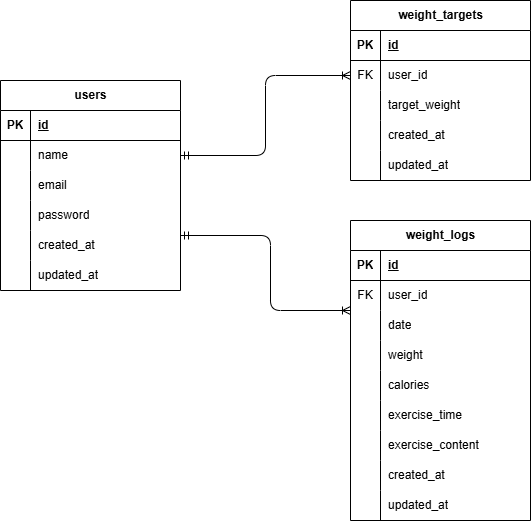

The diagram above was exported from draw.io. Its source (the exported page's mxGraphModel, read from the mxfile embedded in the PNG):
<mxGraphModel dx="796" dy="296" grid="1" gridSize="10" guides="1" tooltips="1" connect="1" arrows="1" fold="1" page="1" pageScale="1" pageWidth="827" pageHeight="1169" math="0" shadow="0">
  <root>
    <mxCell id="0" />
    <mxCell id="1" parent="0" />
    <mxCell id="2" value="users" style="shape=table;startSize=30;container=1;collapsible=1;childLayout=tableLayout;fixedRows=1;rowLines=0;fontStyle=1;align=center;resizeLast=1;html=1;" vertex="1" parent="1">
      <mxGeometry x="90" y="100" width="180" height="210" as="geometry" />
    </mxCell>
    <mxCell id="3" value="" style="shape=tableRow;horizontal=0;startSize=0;swimlaneHead=0;swimlaneBody=0;fillColor=none;collapsible=0;dropTarget=0;points=[[0,0.5],[1,0.5]];portConstraint=eastwest;top=0;left=0;right=0;bottom=1;" vertex="1" parent="2">
      <mxGeometry y="30" width="180" height="30" as="geometry" />
    </mxCell>
    <mxCell id="4" value="PK" style="shape=partialRectangle;connectable=0;fillColor=none;top=0;left=0;bottom=0;right=0;fontStyle=1;overflow=hidden;whiteSpace=wrap;html=1;" vertex="1" parent="3">
      <mxGeometry width="30" height="30" as="geometry">
        <mxRectangle width="30" height="30" as="alternateBounds" />
      </mxGeometry>
    </mxCell>
    <mxCell id="5" value="id" style="shape=partialRectangle;connectable=0;fillColor=none;top=0;left=0;bottom=0;right=0;align=left;spacingLeft=6;fontStyle=5;overflow=hidden;whiteSpace=wrap;html=1;" vertex="1" parent="3">
      <mxGeometry x="30" width="150" height="30" as="geometry">
        <mxRectangle width="150" height="30" as="alternateBounds" />
      </mxGeometry>
    </mxCell>
    <mxCell id="6" value="" style="shape=tableRow;horizontal=0;startSize=0;swimlaneHead=0;swimlaneBody=0;fillColor=none;collapsible=0;dropTarget=0;points=[[0,0.5],[1,0.5]];portConstraint=eastwest;top=0;left=0;right=0;bottom=0;" vertex="1" parent="2">
      <mxGeometry y="60" width="180" height="30" as="geometry" />
    </mxCell>
    <mxCell id="7" value="" style="shape=partialRectangle;connectable=0;fillColor=none;top=0;left=0;bottom=0;right=0;editable=1;overflow=hidden;whiteSpace=wrap;html=1;" vertex="1" parent="6">
      <mxGeometry width="30" height="30" as="geometry">
        <mxRectangle width="30" height="30" as="alternateBounds" />
      </mxGeometry>
    </mxCell>
    <mxCell id="8" value="name" style="shape=partialRectangle;connectable=0;fillColor=none;top=0;left=0;bottom=0;right=0;align=left;spacingLeft=6;overflow=hidden;whiteSpace=wrap;html=1;" vertex="1" parent="6">
      <mxGeometry x="30" width="150" height="30" as="geometry">
        <mxRectangle width="150" height="30" as="alternateBounds" />
      </mxGeometry>
    </mxCell>
    <mxCell id="9" value="" style="shape=tableRow;horizontal=0;startSize=0;swimlaneHead=0;swimlaneBody=0;fillColor=none;collapsible=0;dropTarget=0;points=[[0,0.5],[1,0.5]];portConstraint=eastwest;top=0;left=0;right=0;bottom=0;" vertex="1" parent="2">
      <mxGeometry y="90" width="180" height="30" as="geometry" />
    </mxCell>
    <mxCell id="10" value="" style="shape=partialRectangle;connectable=0;fillColor=none;top=0;left=0;bottom=0;right=0;editable=1;overflow=hidden;whiteSpace=wrap;html=1;" vertex="1" parent="9">
      <mxGeometry width="30" height="30" as="geometry">
        <mxRectangle width="30" height="30" as="alternateBounds" />
      </mxGeometry>
    </mxCell>
    <mxCell id="11" value="email" style="shape=partialRectangle;connectable=0;fillColor=none;top=0;left=0;bottom=0;right=0;align=left;spacingLeft=6;overflow=hidden;whiteSpace=wrap;html=1;" vertex="1" parent="9">
      <mxGeometry x="30" width="150" height="30" as="geometry">
        <mxRectangle width="150" height="30" as="alternateBounds" />
      </mxGeometry>
    </mxCell>
    <mxCell id="12" value="" style="shape=tableRow;horizontal=0;startSize=0;swimlaneHead=0;swimlaneBody=0;fillColor=none;collapsible=0;dropTarget=0;points=[[0,0.5],[1,0.5]];portConstraint=eastwest;top=0;left=0;right=0;bottom=0;" vertex="1" parent="2">
      <mxGeometry y="120" width="180" height="30" as="geometry" />
    </mxCell>
    <mxCell id="13" value="" style="shape=partialRectangle;connectable=0;fillColor=none;top=0;left=0;bottom=0;right=0;editable=1;overflow=hidden;whiteSpace=wrap;html=1;" vertex="1" parent="12">
      <mxGeometry width="30" height="30" as="geometry">
        <mxRectangle width="30" height="30" as="alternateBounds" />
      </mxGeometry>
    </mxCell>
    <mxCell id="14" value="password" style="shape=partialRectangle;connectable=0;fillColor=none;top=0;left=0;bottom=0;right=0;align=left;spacingLeft=6;overflow=hidden;whiteSpace=wrap;html=1;" vertex="1" parent="12">
      <mxGeometry x="30" width="150" height="30" as="geometry">
        <mxRectangle width="150" height="30" as="alternateBounds" />
      </mxGeometry>
    </mxCell>
    <mxCell id="41" style="shape=tableRow;horizontal=0;startSize=0;swimlaneHead=0;swimlaneBody=0;fillColor=none;collapsible=0;dropTarget=0;points=[[0,0.5],[1,0.5]];portConstraint=eastwest;top=0;left=0;right=0;bottom=0;" vertex="1" parent="2">
      <mxGeometry y="150" width="180" height="30" as="geometry" />
    </mxCell>
    <mxCell id="42" style="shape=partialRectangle;connectable=0;fillColor=none;top=0;left=0;bottom=0;right=0;editable=1;overflow=hidden;whiteSpace=wrap;html=1;" vertex="1" parent="41">
      <mxGeometry width="30" height="30" as="geometry">
        <mxRectangle width="30" height="30" as="alternateBounds" />
      </mxGeometry>
    </mxCell>
    <mxCell id="43" value="created_at" style="shape=partialRectangle;connectable=0;fillColor=none;top=0;left=0;bottom=0;right=0;align=left;spacingLeft=6;overflow=hidden;whiteSpace=wrap;html=1;" vertex="1" parent="41">
      <mxGeometry x="30" width="150" height="30" as="geometry">
        <mxRectangle width="150" height="30" as="alternateBounds" />
      </mxGeometry>
    </mxCell>
    <mxCell id="44" style="shape=tableRow;horizontal=0;startSize=0;swimlaneHead=0;swimlaneBody=0;fillColor=none;collapsible=0;dropTarget=0;points=[[0,0.5],[1,0.5]];portConstraint=eastwest;top=0;left=0;right=0;bottom=0;" vertex="1" parent="2">
      <mxGeometry y="180" width="180" height="30" as="geometry" />
    </mxCell>
    <mxCell id="45" style="shape=partialRectangle;connectable=0;fillColor=none;top=0;left=0;bottom=0;right=0;editable=1;overflow=hidden;whiteSpace=wrap;html=1;" vertex="1" parent="44">
      <mxGeometry width="30" height="30" as="geometry">
        <mxRectangle width="30" height="30" as="alternateBounds" />
      </mxGeometry>
    </mxCell>
    <mxCell id="46" value="updated_at" style="shape=partialRectangle;connectable=0;fillColor=none;top=0;left=0;bottom=0;right=0;align=left;spacingLeft=6;overflow=hidden;whiteSpace=wrap;html=1;" vertex="1" parent="44">
      <mxGeometry x="30" width="150" height="30" as="geometry">
        <mxRectangle width="150" height="30" as="alternateBounds" />
      </mxGeometry>
    </mxCell>
    <mxCell id="15" value="weight_targets" style="shape=table;startSize=30;container=1;collapsible=1;childLayout=tableLayout;fixedRows=1;rowLines=0;fontStyle=1;align=center;resizeLast=1;html=1;" vertex="1" parent="1">
      <mxGeometry x="440" y="20" width="180" height="180" as="geometry" />
    </mxCell>
    <mxCell id="16" value="" style="shape=tableRow;horizontal=0;startSize=0;swimlaneHead=0;swimlaneBody=0;fillColor=none;collapsible=0;dropTarget=0;points=[[0,0.5],[1,0.5]];portConstraint=eastwest;top=0;left=0;right=0;bottom=1;" vertex="1" parent="15">
      <mxGeometry y="30" width="180" height="30" as="geometry" />
    </mxCell>
    <mxCell id="17" value="PK" style="shape=partialRectangle;connectable=0;fillColor=none;top=0;left=0;bottom=0;right=0;fontStyle=1;overflow=hidden;whiteSpace=wrap;html=1;" vertex="1" parent="16">
      <mxGeometry width="30" height="30" as="geometry">
        <mxRectangle width="30" height="30" as="alternateBounds" />
      </mxGeometry>
    </mxCell>
    <mxCell id="18" value="id" style="shape=partialRectangle;connectable=0;fillColor=none;top=0;left=0;bottom=0;right=0;align=left;spacingLeft=6;fontStyle=5;overflow=hidden;whiteSpace=wrap;html=1;" vertex="1" parent="16">
      <mxGeometry x="30" width="150" height="30" as="geometry">
        <mxRectangle width="150" height="30" as="alternateBounds" />
      </mxGeometry>
    </mxCell>
    <mxCell id="19" value="" style="shape=tableRow;horizontal=0;startSize=0;swimlaneHead=0;swimlaneBody=0;fillColor=none;collapsible=0;dropTarget=0;points=[[0,0.5],[1,0.5]];portConstraint=eastwest;top=0;left=0;right=0;bottom=0;" vertex="1" parent="15">
      <mxGeometry y="60" width="180" height="30" as="geometry" />
    </mxCell>
    <mxCell id="20" value="FK" style="shape=partialRectangle;connectable=0;fillColor=none;top=0;left=0;bottom=0;right=0;editable=1;overflow=hidden;whiteSpace=wrap;html=1;" vertex="1" parent="19">
      <mxGeometry width="30" height="30" as="geometry">
        <mxRectangle width="30" height="30" as="alternateBounds" />
      </mxGeometry>
    </mxCell>
    <mxCell id="21" value="user_id" style="shape=partialRectangle;connectable=0;fillColor=none;top=0;left=0;bottom=0;right=0;align=left;spacingLeft=6;overflow=hidden;whiteSpace=wrap;html=1;" vertex="1" parent="19">
      <mxGeometry x="30" width="150" height="30" as="geometry">
        <mxRectangle width="150" height="30" as="alternateBounds" />
      </mxGeometry>
    </mxCell>
    <mxCell id="22" value="" style="shape=tableRow;horizontal=0;startSize=0;swimlaneHead=0;swimlaneBody=0;fillColor=none;collapsible=0;dropTarget=0;points=[[0,0.5],[1,0.5]];portConstraint=eastwest;top=0;left=0;right=0;bottom=0;" vertex="1" parent="15">
      <mxGeometry y="90" width="180" height="30" as="geometry" />
    </mxCell>
    <mxCell id="23" value="" style="shape=partialRectangle;connectable=0;fillColor=none;top=0;left=0;bottom=0;right=0;editable=1;overflow=hidden;whiteSpace=wrap;html=1;" vertex="1" parent="22">
      <mxGeometry width="30" height="30" as="geometry">
        <mxRectangle width="30" height="30" as="alternateBounds" />
      </mxGeometry>
    </mxCell>
    <mxCell id="24" value="target_weight" style="shape=partialRectangle;connectable=0;fillColor=none;top=0;left=0;bottom=0;right=0;align=left;spacingLeft=6;overflow=hidden;whiteSpace=wrap;html=1;" vertex="1" parent="22">
      <mxGeometry x="30" width="150" height="30" as="geometry">
        <mxRectangle width="150" height="30" as="alternateBounds" />
      </mxGeometry>
    </mxCell>
    <mxCell id="25" value="" style="shape=tableRow;horizontal=0;startSize=0;swimlaneHead=0;swimlaneBody=0;fillColor=none;collapsible=0;dropTarget=0;points=[[0,0.5],[1,0.5]];portConstraint=eastwest;top=0;left=0;right=0;bottom=0;" vertex="1" parent="15">
      <mxGeometry y="120" width="180" height="30" as="geometry" />
    </mxCell>
    <mxCell id="26" value="" style="shape=partialRectangle;connectable=0;fillColor=none;top=0;left=0;bottom=0;right=0;editable=1;overflow=hidden;whiteSpace=wrap;html=1;" vertex="1" parent="25">
      <mxGeometry width="30" height="30" as="geometry">
        <mxRectangle width="30" height="30" as="alternateBounds" />
      </mxGeometry>
    </mxCell>
    <mxCell id="27" value="created_at" style="shape=partialRectangle;connectable=0;fillColor=none;top=0;left=0;bottom=0;right=0;align=left;spacingLeft=6;overflow=hidden;whiteSpace=wrap;html=1;" vertex="1" parent="25">
      <mxGeometry x="30" width="150" height="30" as="geometry">
        <mxRectangle width="150" height="30" as="alternateBounds" />
      </mxGeometry>
    </mxCell>
    <mxCell id="47" style="shape=tableRow;horizontal=0;startSize=0;swimlaneHead=0;swimlaneBody=0;fillColor=none;collapsible=0;dropTarget=0;points=[[0,0.5],[1,0.5]];portConstraint=eastwest;top=0;left=0;right=0;bottom=0;" vertex="1" parent="15">
      <mxGeometry y="150" width="180" height="30" as="geometry" />
    </mxCell>
    <mxCell id="48" style="shape=partialRectangle;connectable=0;fillColor=none;top=0;left=0;bottom=0;right=0;editable=1;overflow=hidden;whiteSpace=wrap;html=1;" vertex="1" parent="47">
      <mxGeometry width="30" height="30" as="geometry">
        <mxRectangle width="30" height="30" as="alternateBounds" />
      </mxGeometry>
    </mxCell>
    <mxCell id="49" value="updated_at" style="shape=partialRectangle;connectable=0;fillColor=none;top=0;left=0;bottom=0;right=0;align=left;spacingLeft=6;overflow=hidden;whiteSpace=wrap;html=1;" vertex="1" parent="47">
      <mxGeometry x="30" width="150" height="30" as="geometry">
        <mxRectangle width="150" height="30" as="alternateBounds" />
      </mxGeometry>
    </mxCell>
    <mxCell id="28" value="weight_logs" style="shape=table;startSize=30;container=1;collapsible=1;childLayout=tableLayout;fixedRows=1;rowLines=0;fontStyle=1;align=center;resizeLast=1;html=1;" vertex="1" parent="1">
      <mxGeometry x="440" y="240" width="180" height="300" as="geometry" />
    </mxCell>
    <mxCell id="29" value="" style="shape=tableRow;horizontal=0;startSize=0;swimlaneHead=0;swimlaneBody=0;fillColor=none;collapsible=0;dropTarget=0;points=[[0,0.5],[1,0.5]];portConstraint=eastwest;top=0;left=0;right=0;bottom=1;" vertex="1" parent="28">
      <mxGeometry y="30" width="180" height="30" as="geometry" />
    </mxCell>
    <mxCell id="30" value="PK" style="shape=partialRectangle;connectable=0;fillColor=none;top=0;left=0;bottom=0;right=0;fontStyle=1;overflow=hidden;whiteSpace=wrap;html=1;" vertex="1" parent="29">
      <mxGeometry width="30" height="30" as="geometry">
        <mxRectangle width="30" height="30" as="alternateBounds" />
      </mxGeometry>
    </mxCell>
    <mxCell id="31" value="id" style="shape=partialRectangle;connectable=0;fillColor=none;top=0;left=0;bottom=0;right=0;align=left;spacingLeft=6;fontStyle=5;overflow=hidden;whiteSpace=wrap;html=1;" vertex="1" parent="29">
      <mxGeometry x="30" width="150" height="30" as="geometry">
        <mxRectangle width="150" height="30" as="alternateBounds" />
      </mxGeometry>
    </mxCell>
    <mxCell id="50" style="shape=tableRow;horizontal=0;startSize=0;swimlaneHead=0;swimlaneBody=0;fillColor=none;collapsible=0;dropTarget=0;points=[[0,0.5],[1,0.5]];portConstraint=eastwest;top=0;left=0;right=0;bottom=0;" vertex="1" parent="28">
      <mxGeometry y="60" width="180" height="30" as="geometry" />
    </mxCell>
    <mxCell id="51" value="FK" style="shape=partialRectangle;connectable=0;fillColor=none;top=0;left=0;bottom=0;right=0;editable=1;overflow=hidden;whiteSpace=wrap;html=1;" vertex="1" parent="50">
      <mxGeometry width="30" height="30" as="geometry">
        <mxRectangle width="30" height="30" as="alternateBounds" />
      </mxGeometry>
    </mxCell>
    <mxCell id="52" value="user_id" style="shape=partialRectangle;connectable=0;fillColor=none;top=0;left=0;bottom=0;right=0;align=left;spacingLeft=6;overflow=hidden;whiteSpace=wrap;html=1;" vertex="1" parent="50">
      <mxGeometry x="30" width="150" height="30" as="geometry">
        <mxRectangle width="150" height="30" as="alternateBounds" />
      </mxGeometry>
    </mxCell>
    <mxCell id="35" value="" style="shape=tableRow;horizontal=0;startSize=0;swimlaneHead=0;swimlaneBody=0;fillColor=none;collapsible=0;dropTarget=0;points=[[0,0.5],[1,0.5]];portConstraint=eastwest;top=0;left=0;right=0;bottom=0;" vertex="1" parent="28">
      <mxGeometry y="90" width="180" height="30" as="geometry" />
    </mxCell>
    <mxCell id="36" value="" style="shape=partialRectangle;connectable=0;fillColor=none;top=0;left=0;bottom=0;right=0;editable=1;overflow=hidden;whiteSpace=wrap;html=1;" vertex="1" parent="35">
      <mxGeometry width="30" height="30" as="geometry">
        <mxRectangle width="30" height="30" as="alternateBounds" />
      </mxGeometry>
    </mxCell>
    <mxCell id="37" value="date" style="shape=partialRectangle;connectable=0;fillColor=none;top=0;left=0;bottom=0;right=0;align=left;spacingLeft=6;overflow=hidden;whiteSpace=wrap;html=1;" vertex="1" parent="35">
      <mxGeometry x="30" width="150" height="30" as="geometry">
        <mxRectangle width="150" height="30" as="alternateBounds" />
      </mxGeometry>
    </mxCell>
    <mxCell id="38" value="" style="shape=tableRow;horizontal=0;startSize=0;swimlaneHead=0;swimlaneBody=0;fillColor=none;collapsible=0;dropTarget=0;points=[[0,0.5],[1,0.5]];portConstraint=eastwest;top=0;left=0;right=0;bottom=0;" vertex="1" parent="28">
      <mxGeometry y="120" width="180" height="30" as="geometry" />
    </mxCell>
    <mxCell id="39" value="" style="shape=partialRectangle;connectable=0;fillColor=none;top=0;left=0;bottom=0;right=0;editable=1;overflow=hidden;whiteSpace=wrap;html=1;" vertex="1" parent="38">
      <mxGeometry width="30" height="30" as="geometry">
        <mxRectangle width="30" height="30" as="alternateBounds" />
      </mxGeometry>
    </mxCell>
    <mxCell id="40" value="weight" style="shape=partialRectangle;connectable=0;fillColor=none;top=0;left=0;bottom=0;right=0;align=left;spacingLeft=6;overflow=hidden;whiteSpace=wrap;html=1;" vertex="1" parent="38">
      <mxGeometry x="30" width="150" height="30" as="geometry">
        <mxRectangle width="150" height="30" as="alternateBounds" />
      </mxGeometry>
    </mxCell>
    <mxCell id="53" style="shape=tableRow;horizontal=0;startSize=0;swimlaneHead=0;swimlaneBody=0;fillColor=none;collapsible=0;dropTarget=0;points=[[0,0.5],[1,0.5]];portConstraint=eastwest;top=0;left=0;right=0;bottom=0;" vertex="1" parent="28">
      <mxGeometry y="150" width="180" height="30" as="geometry" />
    </mxCell>
    <mxCell id="54" style="shape=partialRectangle;connectable=0;fillColor=none;top=0;left=0;bottom=0;right=0;editable=1;overflow=hidden;whiteSpace=wrap;html=1;" vertex="1" parent="53">
      <mxGeometry width="30" height="30" as="geometry">
        <mxRectangle width="30" height="30" as="alternateBounds" />
      </mxGeometry>
    </mxCell>
    <mxCell id="55" value="calories" style="shape=partialRectangle;connectable=0;fillColor=none;top=0;left=0;bottom=0;right=0;align=left;spacingLeft=6;overflow=hidden;whiteSpace=wrap;html=1;" vertex="1" parent="53">
      <mxGeometry x="30" width="150" height="30" as="geometry">
        <mxRectangle width="150" height="30" as="alternateBounds" />
      </mxGeometry>
    </mxCell>
    <mxCell id="56" style="shape=tableRow;horizontal=0;startSize=0;swimlaneHead=0;swimlaneBody=0;fillColor=none;collapsible=0;dropTarget=0;points=[[0,0.5],[1,0.5]];portConstraint=eastwest;top=0;left=0;right=0;bottom=0;" vertex="1" parent="28">
      <mxGeometry y="180" width="180" height="30" as="geometry" />
    </mxCell>
    <mxCell id="57" style="shape=partialRectangle;connectable=0;fillColor=none;top=0;left=0;bottom=0;right=0;editable=1;overflow=hidden;whiteSpace=wrap;html=1;" vertex="1" parent="56">
      <mxGeometry width="30" height="30" as="geometry">
        <mxRectangle width="30" height="30" as="alternateBounds" />
      </mxGeometry>
    </mxCell>
    <mxCell id="58" value="exercise_time" style="shape=partialRectangle;connectable=0;fillColor=none;top=0;left=0;bottom=0;right=0;align=left;spacingLeft=6;overflow=hidden;whiteSpace=wrap;html=1;" vertex="1" parent="56">
      <mxGeometry x="30" width="150" height="30" as="geometry">
        <mxRectangle width="150" height="30" as="alternateBounds" />
      </mxGeometry>
    </mxCell>
    <mxCell id="59" style="shape=tableRow;horizontal=0;startSize=0;swimlaneHead=0;swimlaneBody=0;fillColor=none;collapsible=0;dropTarget=0;points=[[0,0.5],[1,0.5]];portConstraint=eastwest;top=0;left=0;right=0;bottom=0;" vertex="1" parent="28">
      <mxGeometry y="210" width="180" height="30" as="geometry" />
    </mxCell>
    <mxCell id="60" style="shape=partialRectangle;connectable=0;fillColor=none;top=0;left=0;bottom=0;right=0;editable=1;overflow=hidden;whiteSpace=wrap;html=1;" vertex="1" parent="59">
      <mxGeometry width="30" height="30" as="geometry">
        <mxRectangle width="30" height="30" as="alternateBounds" />
      </mxGeometry>
    </mxCell>
    <mxCell id="61" value="exercise_content" style="shape=partialRectangle;connectable=0;fillColor=none;top=0;left=0;bottom=0;right=0;align=left;spacingLeft=6;overflow=hidden;whiteSpace=wrap;html=1;" vertex="1" parent="59">
      <mxGeometry x="30" width="150" height="30" as="geometry">
        <mxRectangle width="150" height="30" as="alternateBounds" />
      </mxGeometry>
    </mxCell>
    <mxCell id="62" style="shape=tableRow;horizontal=0;startSize=0;swimlaneHead=0;swimlaneBody=0;fillColor=none;collapsible=0;dropTarget=0;points=[[0,0.5],[1,0.5]];portConstraint=eastwest;top=0;left=0;right=0;bottom=0;" vertex="1" parent="28">
      <mxGeometry y="240" width="180" height="30" as="geometry" />
    </mxCell>
    <mxCell id="63" style="shape=partialRectangle;connectable=0;fillColor=none;top=0;left=0;bottom=0;right=0;editable=1;overflow=hidden;whiteSpace=wrap;html=1;" vertex="1" parent="62">
      <mxGeometry width="30" height="30" as="geometry">
        <mxRectangle width="30" height="30" as="alternateBounds" />
      </mxGeometry>
    </mxCell>
    <mxCell id="64" value="created_at" style="shape=partialRectangle;connectable=0;fillColor=none;top=0;left=0;bottom=0;right=0;align=left;spacingLeft=6;overflow=hidden;whiteSpace=wrap;html=1;" vertex="1" parent="62">
      <mxGeometry x="30" width="150" height="30" as="geometry">
        <mxRectangle width="150" height="30" as="alternateBounds" />
      </mxGeometry>
    </mxCell>
    <mxCell id="65" style="shape=tableRow;horizontal=0;startSize=0;swimlaneHead=0;swimlaneBody=0;fillColor=none;collapsible=0;dropTarget=0;points=[[0,0.5],[1,0.5]];portConstraint=eastwest;top=0;left=0;right=0;bottom=0;" vertex="1" parent="28">
      <mxGeometry y="270" width="180" height="30" as="geometry" />
    </mxCell>
    <mxCell id="66" style="shape=partialRectangle;connectable=0;fillColor=none;top=0;left=0;bottom=0;right=0;editable=1;overflow=hidden;whiteSpace=wrap;html=1;" vertex="1" parent="65">
      <mxGeometry width="30" height="30" as="geometry">
        <mxRectangle width="30" height="30" as="alternateBounds" />
      </mxGeometry>
    </mxCell>
    <mxCell id="67" value="updated_at" style="shape=partialRectangle;connectable=0;fillColor=none;top=0;left=0;bottom=0;right=0;align=left;spacingLeft=6;overflow=hidden;whiteSpace=wrap;html=1;" vertex="1" parent="65">
      <mxGeometry x="30" width="150" height="30" as="geometry">
        <mxRectangle width="150" height="30" as="alternateBounds" />
      </mxGeometry>
    </mxCell>
    <mxCell id="68" value="" style="fontSize=12;html=1;endArrow=ERoneToMany;startArrow=ERmandOne;exitX=1;exitY=0.5;exitDx=0;exitDy=0;entryX=0;entryY=0.5;entryDx=0;entryDy=0;edgeStyle=orthogonalEdgeStyle;" edge="1" parent="1" source="6" target="19">
      <mxGeometry width="100" height="100" relative="1" as="geometry">
        <mxPoint x="280" y="180" as="sourcePoint" />
        <mxPoint x="380" y="80" as="targetPoint" />
      </mxGeometry>
    </mxCell>
    <mxCell id="69" value="" style="fontSize=12;html=1;endArrow=ERoneToMany;startArrow=ERmandOne;entryX=0;entryY=0;entryDx=0;entryDy=0;entryPerimeter=0;" edge="1" parent="1" target="35">
      <mxGeometry width="100" height="100" relative="1" as="geometry">
        <mxPoint x="270" y="255" as="sourcePoint" />
        <mxPoint x="370" y="155" as="targetPoint" />
        <Array as="points">
          <mxPoint x="360" y="255" />
          <mxPoint x="360" y="330" />
        </Array>
      </mxGeometry>
    </mxCell>
  </root>
</mxGraphModel>